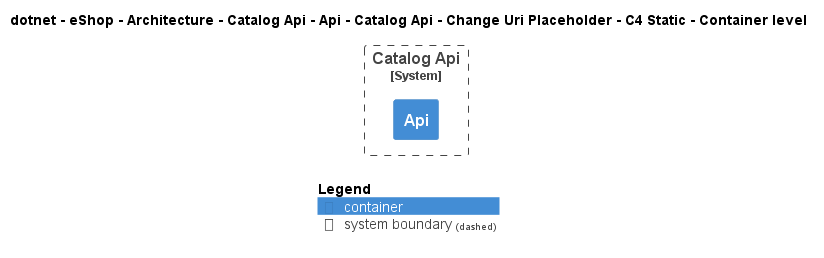

The diagram above was rendered by PlantUML. Its source (embedded in the PNG):
@startuml
!include ..\..\..\..\..\..\..\..\..\..\..\.c4s\C4_Container.puml

AddElementTag("c4interflow:lifecycle:new", $bgColor=green, $fontColor=#ffffff, $borderColor=green, $shadowing="False")
AddElementTag("c4interflow:lifecycle:changed", $bgColor=orange, $fontColor=#ffffff, $borderColor=orange, $shadowing="False")
AddElementTag("c4interflow:lifecycle:removed", $bgColor=red, $fontColor=#ffffff, $borderColor=red, $shadowing="False")

AddRelTag("c4interflow:lifecycle:new", $textColor=green, $lineColor=green)
AddRelTag("c4interflow:lifecycle:changed", $textColor=orange, $lineColor=orange)
AddRelTag("c4interflow:lifecycle:removed", $textColor=red, $lineColor=red)

SHOW_PERSON_PORTRAIT()
LAYOUT_TOP_DOWN()

skinparam linetype polyline

title dotnet - eShop - Architecture - Catalog Api - Api - Catalog Api - Change Uri Placeholder - C4 Static - Container level


System_Boundary(dotnet.eShop.Architecture.SoftwareSystems.CatalogApi, "Catalog Api") {
    Container(dotnet.eShop.Architecture.SoftwareSystems.CatalogApi.Containers.Api, "Api", "", "")
}



SHOW_LEGEND()
@enduml